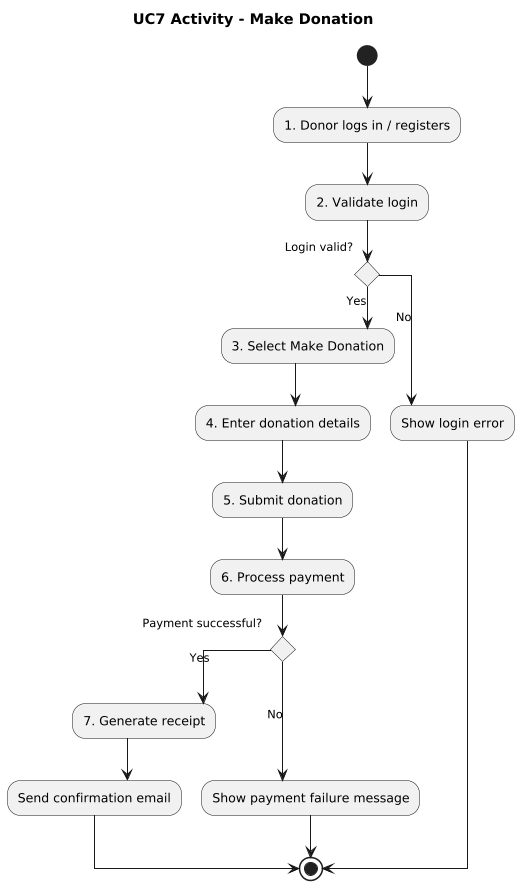

The diagram above was rendered by PlantUML. Its source (embedded in the PNG):
@startuml
title UC7 Activity - Make Donation
top to bottom direction
skinparam dpi 100
skinparam linetype ortho
skinparam shadowing false
skinparam roundcorner 12

' =========================================================
' Description
' Step 1: Donor logs in or registers a new account.
' Step 2: System validates the login or registration details.
' Step 3: If login is valid, Donor selects the Make Donation option.
' If login is invalid, the system shows a login error and stops the process.
' Step 4: Donor enters the donation details (amount, type, etc.).
' Step 5: Donor submits the donation.
' Step 6: System processes the payment.
' Step 7: If payment is successful, the system generates a receipt and sends a confirmation email to the donor.
' If payment fails, the system shows a payment failure message.
' =========================================================

(*) --> "1. Donor logs in / registers"
--> "2. Validate login"

if "Login valid?" then
  -->[Yes] "3. Select Make Donation"
  --> "4. Enter donation details"
  --> "5. Submit donation"
  --> "6. Process payment"

  if "Payment successful?" then
    -->[Yes] "7. Generate receipt"
    --> "Send confirmation email"
    --> (*)
  else
    -->[No] "Show payment failure message"
    --> (*)
  endif

else
  -->[No] "Show login error"
  --> (*)
endif
@enduml